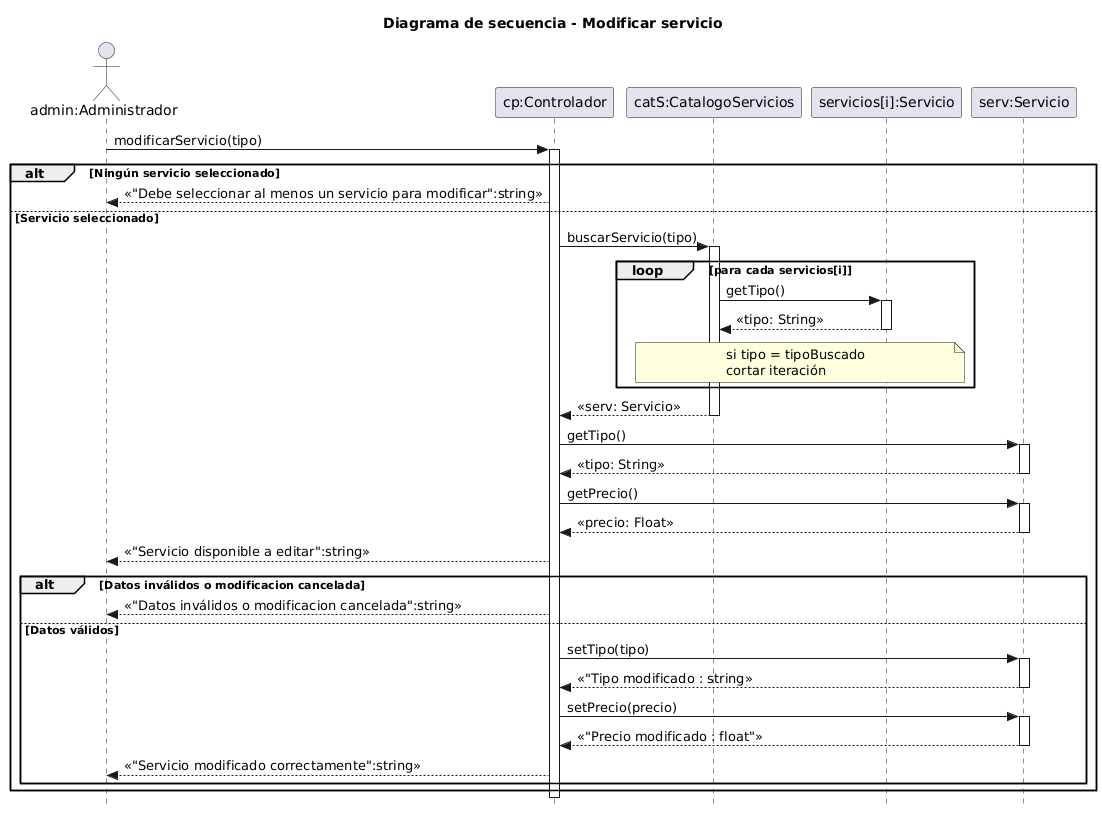

The diagram above was rendered by PlantUML. Its source (embedded in the PNG):
@startuml
skinparam style strictuml
title Diagrama de secuencia - Modificar servicio
actor "admin:Administrador" as Admin
participant "cp:Controlador" as Controlador
participant "catS:CatalogoServicios" as Catalogo
participant "servicios[i]:Servicio" as ServicioI
participant "serv:Servicio" as Servicio


Admin -> Controlador : modificarServicio(tipo)
activate Controlador

 

    alt Ningún servicio seleccionado
        Controlador --> Admin : <<"Debe seleccionar al menos un servicio para modificar":string>>

    else Servicio seleccionado

        Controlador -> Catalogo : buscarServicio(tipo)
        activate Catalogo

            loop para cada servicios[i]
                Catalogo -> ServicioI : getTipo()
                activate ServicioI
                ServicioI --> Catalogo : <<tipo: String>>
                deactivate ServicioI

                note over Catalogo, ServicioI
                si tipo = tipoBuscado
                cortar iteración
                end note
            end

        Catalogo --> Controlador : <<serv: Servicio>>
        deactivate Catalogo

        Controlador -> Servicio : getTipo()
        activate Servicio
        Servicio --> Controlador : <<tipo: String>>
        deactivate Servicio

        Controlador -> Servicio : getPrecio()
        activate Servicio
        Servicio --> Controlador : <<precio: Float>>
        deactivate Servicio

        Controlador --> Admin : <<"Servicio disponible a editar":string>>

       

            

            alt Datos inválidos o modificacion cancelada
                Controlador --> Admin : <<"Datos inválidos o modificacion cancelada":string>>

            else Datos válidos

                Controlador -> Servicio : setTipo(tipo)
                activate Servicio
                Servicio --> Controlador : <<"Tipo modificado : string>>
                deactivate Servicio

                Controlador -> Servicio : setPrecio(precio)
                activate Servicio
                Servicio --> Controlador : <<"Precio modificado : float">>
                deactivate Servicio

                Controlador --> Admin : <<"Servicio modificado correctamente":string>>

            end
        
    end

deactivate Controlador
@enduml